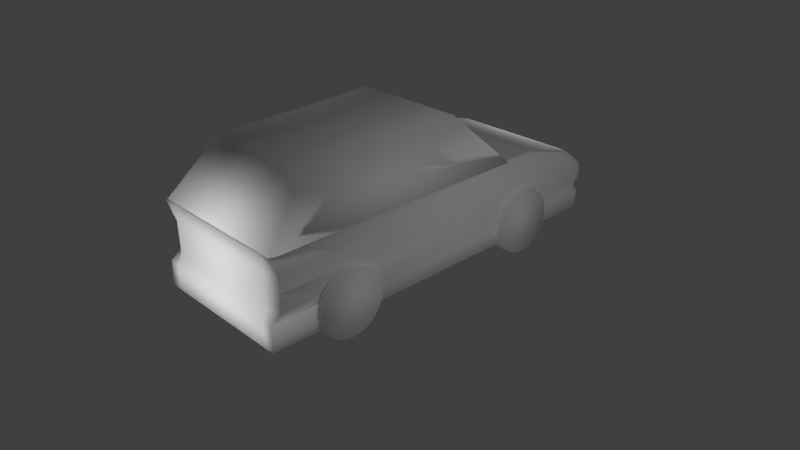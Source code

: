 # Source: Stasjonsvogn.blend  (saved by Blender 2.72.0; exported with 4.5.12 LTS)
import bpy
from mathutils import Matrix  # noqa: F401  (used for matrix-valued properties, if any)

bpy.ops.wm.read_factory_settings(use_empty=True)
scene = bpy.context.scene
scene.name = 'Scene'

# ---- collections
col_collection_1 = bpy.data.collections.new('Collection 1'); scene.collection.children.link(col_collection_1)

# ---- materials (node trees are filled in below, after node groups)
mat_material = bpy.data.materials.new('Material')
mat_material.alpha_threshold = 0.0
mat_material.use_transparent_shadow = False
mat_material.roughness = 0.5
mat_material.line_color = (0.0, 0.0, 0.0, 1.0)
mat_material_001 = bpy.data.materials.new('Material.001')
mat_material_001.alpha_threshold = 0.0
mat_material_001.use_transparent_shadow = False
mat_material_001.roughness = 0.5
mat_material_001.line_color = (0.0, 0.0, 0.0, 1.0)
mat_material_003 = bpy.data.materials.new('Material.003')
mat_material_003.alpha_threshold = 0.0
mat_material_003.use_transparent_shadow = False
mat_material_003.roughness = 0.5
mat_material_002 = bpy.data.materials.new('Material.002')
mat_material_002.alpha_threshold = 0.0
mat_material_002.use_transparent_shadow = False
mat_material_002.roughness = 0.5
mat_material_007 = bpy.data.materials.new('Material.007')
mat_material_007.alpha_threshold = 0.0
mat_material_007.use_transparent_shadow = False
mat_material_007.roughness = 0.5
mat_material_008 = bpy.data.materials.new('Material.008')
mat_material_008.alpha_threshold = 0.0
mat_material_008.use_transparent_shadow = False
mat_material_008.roughness = 0.5

# ---- material node trees

# ---- world
world_world = bpy.data.worlds.new('World'); scene.world = world_world
world_world.color = (0.05088, 0.05088, 0.05088)
world_world.use_sun_shadow = False
world_world.sun_shadow_jitter_overblur = 0.0
world_world.cycles.sampling_method = 'MANUAL'
world_world.cycles.sample_map_resolution = 256

# ---- cameras
cam_camera = bpy.data.cameras.new('Camera')
cam_camera.clip_end = 100.0
cam_camera.lens = 35.0
cam_camera.sensor_width = 32.0
cam_camera.sensor_height = 18.0
cam_camera.ortho_scale = 7.314
cam_camera.dof.focus_distance = 0.0
cam_camera.dof.aperture_fstop = 128.0

# ---- lights
light_point_003 = bpy.data.lights.new('Point.003', 'POINT')
light_point_003.transmission_factor = 0.0
light_point_003.energy = 100.0
light_point_003.shadow_buffer_clip_start = 0.5
light_point_003.shadow_soft_size = 0.1
light_point_003.shadow_maximum_resolution = 0.006
light_point_003.use_absolute_resolution = True
light_point_003.cycles.use_multiple_importance_sampling = False
light_point_002 = bpy.data.lights.new('Point.002', 'POINT')
light_point_002.transmission_factor = 0.0
light_point_002.energy = 100.0
light_point_002.shadow_buffer_clip_start = 0.5
light_point_002.shadow_soft_size = 0.1
light_point_002.shadow_maximum_resolution = 0.006
light_point_002.use_absolute_resolution = True
light_point_002.cycles.use_multiple_importance_sampling = False
light_point_001 = bpy.data.lights.new('Point.001', 'POINT')
light_point_001.transmission_factor = 0.0
light_point_001.energy = 100.0
light_point_001.shadow_buffer_clip_start = 0.5
light_point_001.shadow_soft_size = 0.1
light_point_001.shadow_maximum_resolution = 0.006
light_point_001.use_absolute_resolution = True
light_point_001.cycles.use_multiple_importance_sampling = False
light_point = bpy.data.lights.new('Point', 'POINT')
light_point.transmission_factor = 0.0
light_point.energy = 100.0
light_point.shadow_buffer_clip_start = 0.5
light_point.shadow_soft_size = 0.1
light_point.shadow_maximum_resolution = 0.006
light_point.use_absolute_resolution = True
light_point.cycles.use_multiple_importance_sampling = False
light_lamp = bpy.data.lights.new('Lamp', 'POINT')
light_lamp.transmission_factor = 0.0
light_lamp.cutoff_distance = 30.0
light_lamp.energy = 100.0
light_lamp.shadow_buffer_clip_start = 1.001
light_lamp.shadow_soft_size = 0.1
light_lamp.shadow_maximum_resolution = 0.006
light_lamp.use_absolute_resolution = True
light_lamp.cycles.use_multiple_importance_sampling = False

# ---- meshes
me_cube = bpy.data.meshes.new('Cube')
me_cube.from_pydata([(2.037, 1.0, -0.1984), (2.037, -1.0, -0.1984), (-1.593, -0.9938, -0.1984), (-1.593, 1.006, -0.1984), (1.265, 0.7805, 0.5597), (1.265, -0.7805, 0.5597), (-0.9682, -0.7733, 0.4966), (-0.9682, 0.7857, 0.4966)], [], [(0, 1, 2, 3), (4, 7, 6, 5), (0, 4, 5, 1), (1, 5, 6, 2), (2, 6, 7, 3), (4, 0, 3, 7)])
me_cube.polygons.foreach_set('use_smooth', [True] * 6)
_uv = me_cube.uv_layers.new(name='UVMap')
_uv.uv.foreach_set('vector', [0.3585, 0.9991, 0.0, 1.0, 3.205e-08, 0.0009392, 0.3585, 0.0, 0.6775, 0.2074, 0.6777, 0.8222, 0.3982, 0.8214, 0.3976, 0.2067, 0.717, 0.0009399, 0.6775, 0.2074, 0.3976, 0.2067, 0.3585, 0.0, 1.0, 0.9991, 0.8586, 0.7864, 0.8692, 0.1719, 1.0, 0.0, 0.3585, 0.9987, 0.3982, 0.8214, 0.6777, 0.8222, 0.717, 0.9996, 0.717, 0.2125, 0.8586, 0.0, 0.8586, 0.9991, 0.7279, 0.827])
me_cube.materials.append(mat_material)
me_cube.use_remesh_preserve_volume = False
me_cube.use_remesh_preserve_attributes = False
me_cube.use_mirror_vertex_groups = False
me_cube.update()
me_cube_001 = bpy.data.meshes.new('Cube.001')
me_cube_001.from_pydata([(0.2135, 2.102, -0.1819), (2.151, 2.208, -0.1819), (2.466, -3.042, -0.1984), (0.4691, -3.151, -0.1984), (0.2895, 0.9776, 0.8975), (2.194, 1.084, 0.909), (2.464, -2.995, 0.9028), (0.4665, -3.105, 0.9028), (0.2176, 2.094, 0.007238), (0.2143, 2.124, 0.2571), (0.2175, 2.093, 0.4407), (0.2409, 1.808, 0.6798), (2.148, 2.199, 0.007238), (2.148, 2.23, 0.2571), (2.148, 2.199, 0.4407), (2.156, 1.913, 0.6798), (2.466, -3.036, 0.02181), (2.458, -2.89, 0.2421), (2.458, -2.89, 0.4623), (2.458, -2.89, 0.6825), (0.4687, -3.145, 0.02181), (0.4608, -2.999, 0.2421), (0.4608, -2.999, 0.4623), (0.4608, -2.999, 0.6825), (0.2242, 2.018, 0.1325), (2.15, 2.124, 0.1325), (2.465, -3.031, 0.1319), (0.4685, -3.14, 0.1319), (0.336, 2.137, -0.1984), (2.026, 2.229, -0.1984), (2.312, -3.05, -0.1984), (0.6227, -3.143, -0.1984), (0.399, 0.9859, 0.9028), (2.089, 1.078, 0.9028), (2.31, -3.004, 0.9028), (0.6201, -3.096, 0.9028), (0.336, 2.138, 0.02181), (2.026, 2.23, 0.02181), (0.3343, 2.169, 0.2421), (2.024, 2.262, 0.2421), (0.3362, 2.134, 0.4623), (2.026, 2.226, 0.4623), (0.3529, 1.828, 0.6825), (2.043, 1.921, 0.6825), (2.312, -3.044, 0.02181), (0.6224, -3.137, 0.02181), (2.309, -2.982, 0.2421), (0.619, -3.075, 0.2421), (2.309, -2.982, 0.4623), (0.619, -3.075, 0.4623), (2.309, -2.982, 0.6825), (0.619, -3.075, 0.6825), (2.111, 0.6744, -0.1984), (0.4211, 0.5819, -0.1984), (0.3413, 2.041, 0.1319), (2.031, 2.134, 0.1319), (2.312, -3.039, 0.1319), (0.6221, -3.131, 0.1319), (0.1892, 2.005, -0.1984), (2.186, 2.114, -0.1984), (0.2471, 0.9453, 0.9028), (2.244, 1.055, 0.9028), (2.186, 2.115, 0.02181), (2.185, 2.144, 0.2421), (2.186, 2.111, 0.4623), (2.202, 1.83, 0.6825), (0.2047, 1.721, 0.6825), (0.1893, 2.002, 0.4623), (0.1875, 2.035, 0.2421), (0.1891, 2.005, 0.02181), (2.191, 2.026, 0.1319), (0.194, 1.917, 0.1319), (0.3428, 2.013, -0.1984), (0.357, 1.754, -0.1984), (0.3711, 1.495, -0.1984), (0.3853, 1.236, -0.1984), (0.3995, 0.9766, -0.1984), (0.4964, 2.022, -0.1984), (0.65, 2.03, -0.1984), (0.8036, 2.038, -0.1984), (0.9573, 2.047, -0.1984), (1.111, 2.055, -0.1984), (1.264, 2.064, -0.1984), (1.418, 2.072, -0.1984), (1.572, 2.08, -0.1984), (1.725, 2.089, -0.1984), (1.879, 2.097, -0.1984), (2.033, 2.106, -0.1984), (2.047, 1.846, -0.1984), (2.061, 1.587, -0.1984), (2.075, 1.328, -0.1984), (2.089, 1.069, -0.1984)], [], [(43, 33, 5, 15), (51, 35, 7, 23), (29, 37, 12, 1), (55, 39, 13, 25), (39, 41, 14, 13), (41, 43, 15, 14), (31, 45, 20, 3), (57, 47, 21, 27), (47, 49, 22, 21), (49, 51, 23, 22), (37, 55, 25, 12), (45, 57, 27, 20), (11, 4, 32, 42), (32, 33, 43, 42), (19, 6, 34, 50), (34, 35, 51, 50), (0, 8, 36, 28), (36, 37, 29, 28), (24, 9, 38, 54), (38, 39, 55, 54), (9, 10, 40, 38), (40, 41, 39, 38), (10, 11, 42, 40), (42, 43, 41, 40), (2, 16, 44, 30), (44, 45, 31, 30), (26, 17, 46, 56), (46, 47, 57, 56), (17, 18, 48, 46), (48, 49, 47, 46), (18, 19, 50, 48), (50, 51, 49, 48), (8, 24, 54, 36), (54, 55, 37, 36), (16, 26, 56, 44), (56, 57, 45, 44), (29, 1, 59, 87), (59, 2, 30, 52, 91, 90, 89, 88, 87), (60, 7, 35, 32, 4), (15, 5, 61, 65), (61, 6, 19, 65), (8, 0, 58, 69), (58, 3, 20, 69), (1, 12, 62, 59), (62, 16, 2, 59), (25, 13, 63, 70), (63, 17, 26, 70), (13, 14, 64, 63), (64, 18, 17, 63), (14, 15, 65, 64), (65, 19, 18, 64), (4, 11, 66, 60), (66, 23, 7, 60), (11, 10, 67, 66), (67, 22, 23, 66), (10, 9, 68, 67), (68, 21, 22, 67), (24, 8, 69, 71), (69, 20, 27, 71), (12, 25, 70, 62), (70, 26, 16, 62), (9, 24, 71, 68), (71, 27, 21, 68), (0, 28, 72, 58), (73, 74, 75, 76, 53, 31, 3, 58, 72), (28, 29, 87, 86, 85, 84, 83, 82, 81, 80, 79, 78, 77, 72), (30, 31, 53, 76, 75, 74, 73, 72, 77, 78, 79, 80, 81, 82, 83, 84, 85, 86, 87, 88, 89, 90, 91, 52), (34, 6, 61, 5, 33), (33, 32, 35, 34)])
me_cube_001.polygons.foreach_set('use_smooth', [True] * 69)
_uv = me_cube_001.uv_layers.new(name='UVMap')
_uv.uv.foreach_set('vector', [0.5269, 0.9384, 0.5267, 0.804, 0.5411, 0.8039, 0.5423, 0.9363, 0.9699, 0.2858, 1.0, 0.2858, 1.0, 0.3096, 0.9699, 0.3096, 0.8492, 0.5909, 0.8792, 0.5909, 0.8777, 0.6095, 0.8518, 0.6101, 0.8819, 0.891, 0.8999, 0.891, 0.8946, 0.9099, 0.8797, 0.9069, 0.8492, 0.891, 0.8797, 0.891, 0.8771, 0.9097, 0.8517, 0.9099, 0.5271, 0.9907, 0.5269, 0.9384, 0.5423, 0.9363, 0.5436, 0.986, 0.8492, 0.2858, 0.8793, 0.2858, 0.8793, 0.3096, 0.8492, 0.3096, 0.8944, 0.2858, 0.9095, 0.2858, 0.9096, 0.3096, 0.8944, 0.3096, 0.9095, 0.2858, 0.9397, 0.2858, 0.9397, 0.3096, 0.9096, 0.3096, 0.9397, 0.2858, 0.9699, 0.2858, 0.9699, 0.3096, 0.9397, 0.3096, 0.8792, 0.5909, 0.8954, 0.5909, 0.8957, 0.6067, 0.8777, 0.6095, 0.8793, 0.2858, 0.8944, 0.2858, 0.8944, 0.3096, 0.8793, 0.3096, 0.2797, 0.9366, 0.2799, 0.804, 0.2949, 0.8043, 0.2951, 0.9386, 0.2949, 0.8043, 0.5267, 0.804, 0.5269, 0.9384, 0.2951, 0.9386, 0.9699, 0.0, 1.0, 0.0, 1.0, 0.02382, 0.9699, 0.02382, 1.0, 0.02382, 1.0, 0.2858, 0.9699, 0.2858, 0.9699, 0.02382, 0.8518, 0.3096, 0.8777, 0.3102, 0.8792, 0.3289, 0.8492, 0.3289, 0.8792, 0.3289, 0.8792, 0.5909, 0.8492, 0.5909, 0.8492, 0.3289, 0.8797, 0.6131, 0.8946, 0.6101, 0.8999, 0.629, 0.8819, 0.629, 0.8999, 0.629, 0.8999, 0.891, 0.8819, 0.891, 0.8819, 0.629, 0.8517, 0.6101, 0.8771, 0.6103, 0.8797, 0.629, 0.8492, 0.629, 0.8797, 0.629, 0.8797, 0.891, 0.8492, 0.891, 0.8492, 0.629, 0.2788, 0.9863, 0.2797, 0.9366, 0.2951, 0.9386, 0.2953, 0.9909, 0.2951, 0.9386, 0.5269, 0.9384, 0.5271, 0.9907, 0.2953, 0.9909, 0.8492, 0.0, 0.8793, 1.846e-08, 0.8793, 0.02382, 0.8492, 0.02382, 0.8793, 0.02382, 0.8793, 0.2858, 0.8492, 0.2858, 0.8492, 0.02382, 0.8944, 1.846e-08, 0.9096, 1.846e-08, 0.9095, 0.02382, 0.8944, 0.02382, 0.9095, 0.02382, 0.9095, 0.2858, 0.8944, 0.2858, 0.8944, 0.02382, 0.9096, 1.846e-08, 0.9397, 1.846e-08, 0.9397, 0.02382, 0.9095, 0.02382, 0.9397, 0.02382, 0.9397, 0.2858, 0.9095, 0.2858, 0.9095, 0.02382, 0.9397, 1.846e-08, 0.9699, 0.0, 0.9699, 0.02382, 0.9397, 0.02382, 0.9699, 0.02382, 0.9699, 0.2858, 0.9397, 0.2858, 0.9397, 0.02382, 0.8777, 0.3102, 0.8957, 0.313, 0.8954, 0.3289, 0.8792, 0.3289, 0.8954, 0.3289, 0.8954, 0.5909, 0.8792, 0.5909, 0.8792, 0.3289, 0.8793, 1.846e-08, 0.8944, 1.846e-08, 0.8944, 0.02382, 0.8793, 0.02382, 0.8944, 0.02382, 0.8944, 0.2858, 0.8793, 0.2858, 0.8793, 0.02382, 0.2528, 0.0, 0.2698, 0.004289, 0.2739, 0.01916, 0.2528, 0.01916, 0.2739, 0.01916, 0.2739, 1.0, 0.2528, 1.0, 0.2528, 0.241, 0.2528, 0.1798, 0.2528, 0.1397, 0.2528, 0.09949, 0.2528, 0.05933, 0.2528, 0.01916, 0.2739, 0.7994, 0.2741, 0.0002789, 0.2951, 0.0002575, 0.2949, 0.8043, 0.2799, 0.804, 0.5423, 0.9363, 0.5411, 0.8039, 0.5477, 0.7991, 0.5479, 0.9232, 0.8492, 0.1823, 0.8492, 0.9859, 0.8191, 0.9695, 0.8191, 0.06279, 0.6702, 0.00443, 0.6961, 0.003021, 0.6986, 0.01826, 0.6684, 0.01837, 0.6986, 0.01826, 0.6986, 0.9921, 0.6684, 0.9914, 0.6684, 0.01837, 0.701, 0.003022, 0.7269, 0.00443, 0.7287, 0.01837, 0.6986, 0.01826, 0.7287, 0.01837, 0.7287, 0.9914, 0.6986, 0.9921, 0.6986, 0.01826, 0.7442, 0.0158, 0.7611, 0.0, 0.7588, 0.01408, 0.7437, 0.03211, 0.7588, 0.01408, 0.7588, 0.9691, 0.7437, 0.9907, 0.7437, 0.03211, 0.7611, 0.0, 0.7862, 0.004884, 0.7889, 0.01932, 0.7588, 0.01408, 0.7889, 0.01932, 0.7889, 0.9693, 0.7588, 0.9691, 0.7588, 0.01408, 0.7862, 0.004884, 0.819, 0.0489, 0.8191, 0.06279, 0.7889, 0.01932, 0.8191, 0.06279, 0.8191, 0.9695, 0.7889, 0.9693, 0.7889, 0.01932, 0.2799, 0.804, 0.2797, 0.9366, 0.2741, 0.9235, 0.2739, 0.7994, 0.5781, 0.06279, 0.5781, 0.9695, 0.5479, 0.9859, 0.5479, 0.1823, 0.5782, 0.0489, 0.6109, 0.004885, 0.6082, 0.01932, 0.5781, 0.06279, 0.6082, 0.01932, 0.6082, 0.9693, 0.5781, 0.9695, 0.5781, 0.06279, 0.6109, 0.004885, 0.636, 0.0, 0.6383, 0.01408, 0.6082, 0.01932, 0.6383, 0.01408, 0.6383, 0.9691, 0.6082, 0.9693, 0.6082, 0.01932, 0.6529, 0.0158, 0.6702, 0.00443, 0.6684, 0.01837, 0.6534, 0.03211, 0.6684, 0.01837, 0.6684, 0.9914, 0.6534, 0.9907, 0.6534, 0.03211, 0.7269, 0.00443, 0.7442, 0.0158, 0.7437, 0.03211, 0.7287, 0.01837, 0.7437, 0.03211, 0.7437, 0.9907, 0.7287, 0.9914, 0.7287, 0.01837, 0.636, 0.0, 0.6529, 0.0158, 0.6534, 0.03211, 0.6383, 0.01408, 0.6534, 0.03211, 0.6534, 0.9907, 0.6383, 0.9691, 0.6383, 0.01408, 0.00405, 0.004289, 0.02107, 3.691e-08, 0.02107, 0.01916, 0.0, 0.01916, 0.02107, 0.05933, 0.02107, 0.09949, 0.02107, 0.1397, 0.02107, 0.1798, 0.02107, 0.241, 0.02107, 1.0, 7.346e-08, 1.0, 0.0, 0.01916, 0.02107, 0.01916, 0.02107, 3.691e-08, 0.2528, 0.0, 0.2528, 0.01916, 0.2317, 0.01916, 0.2107, 0.01916, 0.1896, 0.01916, 0.1685, 0.01916, 0.1475, 0.01916, 0.1264, 0.01916, 0.1053, 0.01916, 0.08427, 0.01916, 0.0632, 0.01916, 0.04213, 0.01916, 0.02107, 0.01916, 0.2528, 1.0, 0.02107, 1.0, 0.02107, 0.241, 0.02107, 0.1798, 0.02107, 0.1397, 0.02107, 0.09949, 0.02107, 0.05933, 0.02107, 0.01916, 0.04213, 0.01916, 0.0632, 0.01916, 0.08427, 0.01916, 0.1053, 0.01916, 0.1264, 0.01916, 0.1475, 0.01916, 0.1685, 0.01916, 0.1896, 0.01916, 0.2107, 0.01916, 0.2317, 0.01916, 0.2528, 0.01916, 0.2528, 0.05933, 0.2528, 0.09949, 0.2528, 0.1397, 0.2528, 0.1798, 0.2528, 0.241, 0.5269, 2.144e-05, 0.5479, 0.0, 0.5477, 0.7991, 0.5411, 0.8039, 0.5267, 0.804, 0.5267, 0.804, 0.2949, 0.8043, 0.2951, 0.0002575, 0.5269, 2.144e-05])
me_cube_001.materials.append(mat_material_001)
me_cube_001.use_remesh_preserve_volume = False
me_cube_001.use_remesh_preserve_attributes = False
me_cube_001.use_mirror_vertex_groups = False
me_cube_001.update()
me_cylinder_001 = bpy.data.meshes.new('Cylinder.001')
me_cylinder_001.from_pydata([(0.003406, 0.9982, -2.435), (0.005367, 0.9971, -1.261), (0.1985, 0.979, -2.435), (0.2005, 0.9779, -1.261), (0.3861, 0.922, -2.435), (0.3881, 0.921, -1.261), (0.559, 0.8296, -2.435), (0.5609, 0.8286, -1.261), (0.7105, 0.7053, -2.435), (0.7125, 0.7042, -1.261), (0.8349, 0.5537, -2.435), (0.8368, 0.5527, -1.261), (0.9273, 0.3809, -2.435), (0.9292, 0.3798, -1.261), (0.9842, 0.1933, -2.435), (0.9862, 0.1922, -1.261), (1.003, -0.001832, -2.435), (1.005, -0.002886, -1.261), (0.9842, -0.1969, -2.435), (0.9862, -0.198, -1.261), (0.9273, -0.3845, -2.435), (0.9292, -0.3856, -1.261), (0.8349, -0.5574, -2.435), (0.8368, -0.5585, -1.261), (0.7105, -0.7089, -2.435), (0.7125, -0.71, -1.261), (0.559, -0.8333, -2.435), (0.5609, -0.8344, -1.261), (0.3861, -0.9257, -2.435), (0.3881, -0.9268, -1.261), (0.1985, -0.9826, -2.435), (0.2005, -0.9837, -1.261), (0.003406, -1.002, -2.435), (0.005367, -1.003, -1.261), (-0.1917, -0.9826, -2.435), (-0.1897, -0.9837, -1.261), (-0.3793, -0.9257, -2.435), (-0.3773, -0.9268, -1.261), (-0.5522, -0.8333, -2.435), (-0.5502, -0.8344, -1.261), (-0.7037, -0.7089, -2.435), (-0.7017, -0.71, -1.261), (-0.8281, -0.5574, -2.435), (-0.8261, -0.5585, -1.261), (-0.9205, -0.3845, -2.435), (-0.9185, -0.3856, -1.261), (-0.9774, -0.1969, -2.435), (-0.9754, -0.198, -1.261), (-0.9966, -0.001831, -2.435), (-0.9946, -0.002885, -1.261), (-0.9774, 0.1933, -2.435), (-0.9754, 0.1922, -1.261), (-0.9205, 0.3809, -2.435), (-0.9185, 0.3798, -1.261), (-0.8281, 0.5537, -2.435), (-0.8261, 0.5527, -1.261), (-0.7037, 0.7053, -2.435), (-0.7017, 0.7042, -1.261), (-0.5522, 0.8296, -2.435), (-0.5502, 0.8286, -1.261), (-0.3793, 0.922, -2.435), (-0.3773, 0.921, -1.261), (-0.1917, 0.979, -2.435), (-0.1897, 0.9779, -1.261)], [], [(0, 1, 3, 2), (2, 3, 5, 4), (4, 5, 7, 6), (6, 7, 9, 8), (8, 9, 11, 10), (10, 11, 13, 12), (12, 13, 15, 14), (14, 15, 17, 16), (16, 17, 19, 18), (18, 19, 21, 20), (20, 21, 23, 22), (22, 23, 25, 24), (24, 25, 27, 26), (26, 27, 29, 28), (28, 29, 31, 30), (30, 31, 33, 32), (32, 33, 35, 34), (34, 35, 37, 36), (36, 37, 39, 38), (38, 39, 41, 40), (40, 41, 43, 42), (42, 43, 45, 44), (44, 45, 47, 46), (46, 47, 49, 48), (48, 49, 51, 50), (50, 51, 53, 52), (52, 53, 55, 54), (54, 55, 57, 56), (56, 57, 59, 58), (58, 59, 61, 60), (3, 1, 63, 61, 59, 57, 55, 53, 51, 49, 47, 45, 43, 41, 39, 37, 35, 33, 31, 29, 27, 25, 23, 21, 19, 17, 15, 13, 11, 9, 7, 5), (62, 63, 1, 0), (60, 61, 63, 62), (0, 2, 4, 6, 8, 10, 12, 14, 16, 18, 20, 22, 24, 26, 28, 30, 32, 34, 36, 38, 40, 42, 44, 46, 48, 50, 52, 54, 56, 58, 60, 62)])
me_cylinder_001.polygons.foreach_set('use_smooth', [True] * 34)
_uv = me_cylinder_001.uv_layers.new(name='UVMap')
_uv.uv.foreach_set('vector', [0.7293, 0.6279, 0.4587, 0.6274, 0.4587, 0.5846, 0.7293, 0.5851, 0.7293, 0.5851, 0.4587, 0.5846, 0.4587, 0.5391, 0.7293, 0.5396, 0.7293, 0.5396, 0.4587, 0.5391, 0.4587, 0.4927, 0.7293, 0.4932, 0.7293, 0.4932, 0.4587, 0.4927, 0.4587, 0.4472, 0.7293, 0.4477, 0.7293, 0.4477, 0.4587, 0.4472, 0.4587, 0.4043, 0.7293, 0.4049, 0.7293, 0.4049, 0.4587, 0.4043, 0.4587, 0.3658, 0.7293, 0.3663, 0.7294, 0.3658, 0.4589, 0.3658, 0.4588, 0.333, 0.7294, 0.333, 0.7294, 0.333, 0.4588, 0.333, 0.4588, 0.2944, 0.7293, 0.2944, 0.7293, 0.2944, 0.4588, 0.2944, 0.4587, 0.2516, 0.7293, 0.2516, 0.7293, 0.2516, 0.4587, 0.2516, 0.4587, 0.2061, 0.7293, 0.2061, 0.7293, 0.2061, 0.4587, 0.2061, 0.4587, 0.1597, 0.7293, 0.1597, 0.7293, 0.1597, 0.4587, 0.1597, 0.4587, 0.1142, 0.7293, 0.1142, 0.7293, 0.1142, 0.4587, 0.1142, 0.4588, 0.07136, 0.7293, 0.07136, 0.7293, 0.07136, 0.4588, 0.07136, 0.4588, 0.0328, 0.7294, 0.0328, 0.7294, 0.0328, 0.4588, 0.0328, 0.4589, 4.231e-08, 0.7294, 0.0, 0.4587, 0.6998, 0.7293, 0.6993, 0.7293, 0.7379, 0.4587, 0.7384, 0.4587, 0.7384, 0.7293, 0.7379, 0.7293, 0.7807, 0.4587, 0.7812, 0.4587, 0.7812, 0.7293, 0.7807, 0.7293, 0.8262, 0.4587, 0.8267, 0.4587, 0.8267, 0.7293, 0.8262, 0.7293, 0.8726, 0.4587, 0.8731, 0.4587, 0.8731, 0.7293, 0.8726, 0.7293, 0.9181, 0.4587, 0.9186, 0.4587, 0.9186, 0.7293, 0.9181, 0.7293, 0.9609, 0.4587, 0.9614, 0.4587, 0.9614, 0.7293, 0.9609, 0.7293, 0.9995, 0.4587, 1.0, 0.7294, 0.3658, 1.0, 0.3658, 0.9999, 0.3986, 0.7294, 0.3986, 0.7294, 0.3986, 0.9999, 0.3986, 0.9999, 0.4371, 0.7293, 0.4371, 0.7293, 0.4371, 0.9999, 0.4371, 0.9999, 0.48, 0.7293, 0.48, 0.7293, 0.48, 0.9999, 0.48, 0.9998, 0.5255, 0.7293, 0.5255, 0.7293, 0.5255, 0.9998, 0.5255, 0.9998, 0.5719, 0.7293, 0.5719, 0.7293, 0.5719, 0.9998, 0.5719, 0.9999, 0.6173, 0.7293, 0.6173, 0.7293, 0.6173, 0.9999, 0.6173, 0.9999, 0.6602, 0.7293, 0.6602, 0.7293, 0.6602, 0.9999, 0.6602, 0.9999, 0.6988, 0.7294, 0.6988, 0.252, 5.641e-08, 0.2963, 0.009048, 0.338, 0.0268, 0.3756, 0.05256, 0.4075, 0.08536, 0.4326, 0.1239, 0.4499, 0.1668, 0.4587, 0.2123, 0.4587, 0.2586, 0.4499, 0.3041, 0.4326, 0.347, 0.4075, 0.3855, 0.3756, 0.4183, 0.338, 0.4441, 0.2963, 0.4619, 0.252, 0.4709, 0.2068, 0.4709, 0.1625, 0.4619, 0.1207, 0.4441, 0.08315, 0.4183, 0.0512, 0.3855, 0.0261, 0.347, 0.008814, 0.3041, 0.0, 0.2586, 5.495e-08, 0.2123, 0.008814, 0.1668, 0.0261, 0.1239, 0.05121, 0.08536, 0.08315, 0.05256, 0.1207, 0.0268, 0.1625, 0.009048, 0.2068, 0.0, 0.7293, 0.6665, 0.4587, 0.666, 0.4587, 0.6274, 0.7293, 0.6279, 0.7293, 0.6993, 0.4587, 0.6988, 0.4587, 0.666, 0.7293, 0.6665, 0.1207, 0.915, 0.08315, 0.8893, 0.05121, 0.8565, 0.0261, 0.8179, 0.008814, 0.775, 1.374e-08, 0.7296, 0.0, 0.6832, 0.008814, 0.6377, 0.0261, 0.5948, 0.0512, 0.5563, 0.08315, 0.5235, 0.1207, 0.4977, 0.1625, 0.48, 0.2068, 0.4709, 0.252, 0.4709, 0.2963, 0.48, 0.338, 0.4977, 0.3756, 0.5235, 0.4075, 0.5563, 0.4326, 0.5948, 0.4499, 0.6377, 0.4587, 0.6832, 0.4587, 0.7296, 0.4499, 0.775, 0.4326, 0.8179, 0.4075, 0.8565, 0.3756, 0.8893, 0.338, 0.915, 0.2963, 0.9328, 0.252, 0.9418, 0.2068, 0.9418, 0.1625, 0.9328])
me_cylinder_001.materials.append(mat_material_003)
me_cylinder_001.use_remesh_preserve_volume = False
me_cylinder_001.use_remesh_preserve_attributes = False
me_cylinder_001.use_mirror_vertex_groups = False
me_cylinder_001.update()
me_cylinder_000 = bpy.data.meshes.new('Cylinder.000')
me_cylinder_000.from_pydata([(0.003406, 0.9982, -2.435), (0.005367, 0.9971, -1.261), (0.1985, 0.979, -2.435), (0.2005, 0.9779, -1.261), (0.3861, 0.922, -2.435), (0.3881, 0.921, -1.261), (0.559, 0.8296, -2.435), (0.5609, 0.8286, -1.261), (0.7105, 0.7053, -2.435), (0.7125, 0.7042, -1.261), (0.8349, 0.5537, -2.435), (0.8368, 0.5527, -1.261), (0.9273, 0.3809, -2.435), (0.9292, 0.3798, -1.261), (0.9842, 0.1933, -2.435), (0.9862, 0.1922, -1.261), (1.003, -0.001832, -2.435), (1.005, -0.002886, -1.261), (0.9842, -0.1969, -2.435), (0.9862, -0.198, -1.261), (0.9273, -0.3845, -2.435), (0.9292, -0.3856, -1.261), (0.8349, -0.5574, -2.435), (0.8368, -0.5585, -1.261), (0.7105, -0.7089, -2.435), (0.7125, -0.71, -1.261), (0.559, -0.8333, -2.435), (0.5609, -0.8344, -1.261), (0.3861, -0.9257, -2.435), (0.3881, -0.9268, -1.261), (0.1985, -0.9826, -2.435), (0.2005, -0.9837, -1.261), (0.003406, -1.002, -2.435), (0.005367, -1.003, -1.261), (-0.1917, -0.9826, -2.435), (-0.1897, -0.9837, -1.261), (-0.3793, -0.9257, -2.435), (-0.3773, -0.9268, -1.261), (-0.5522, -0.8333, -2.435), (-0.5502, -0.8344, -1.261), (-0.7037, -0.7089, -2.435), (-0.7017, -0.71, -1.261), (-0.8281, -0.5574, -2.435), (-0.8261, -0.5585, -1.261), (-0.9205, -0.3845, -2.435), (-0.9185, -0.3856, -1.261), (-0.9774, -0.1969, -2.435), (-0.9754, -0.198, -1.261), (-0.9966, -0.001831, -2.435), (-0.9946, -0.002885, -1.261), (-0.9774, 0.1933, -2.435), (-0.9754, 0.1922, -1.261), (-0.9205, 0.3809, -2.435), (-0.9185, 0.3798, -1.261), (-0.8281, 0.5537, -2.435), (-0.8261, 0.5527, -1.261), (-0.7037, 0.7053, -2.435), (-0.7017, 0.7042, -1.261), (-0.5522, 0.8296, -2.435), (-0.5502, 0.8286, -1.261), (-0.3793, 0.922, -2.435), (-0.3773, 0.921, -1.261), (-0.1917, 0.979, -2.435), (-0.1897, 0.9779, -1.261)], [], [(0, 1, 3, 2), (2, 3, 5, 4), (4, 5, 7, 6), (6, 7, 9, 8), (8, 9, 11, 10), (10, 11, 13, 12), (12, 13, 15, 14), (14, 15, 17, 16), (16, 17, 19, 18), (18, 19, 21, 20), (20, 21, 23, 22), (22, 23, 25, 24), (24, 25, 27, 26), (26, 27, 29, 28), (28, 29, 31, 30), (30, 31, 33, 32), (32, 33, 35, 34), (34, 35, 37, 36), (36, 37, 39, 38), (38, 39, 41, 40), (40, 41, 43, 42), (42, 43, 45, 44), (44, 45, 47, 46), (46, 47, 49, 48), (48, 49, 51, 50), (50, 51, 53, 52), (52, 53, 55, 54), (54, 55, 57, 56), (56, 57, 59, 58), (58, 59, 61, 60), (3, 1, 63, 61, 59, 57, 55, 53, 51, 49, 47, 45, 43, 41, 39, 37, 35, 33, 31, 29, 27, 25, 23, 21, 19, 17, 15, 13, 11, 9, 7, 5), (62, 63, 1, 0), (60, 61, 63, 62), (0, 2, 4, 6, 8, 10, 12, 14, 16, 18, 20, 22, 24, 26, 28, 30, 32, 34, 36, 38, 40, 42, 44, 46, 48, 50, 52, 54, 56, 58, 60, 62)])
me_cylinder_000.polygons.foreach_set('use_smooth', [True] * 34)
_uv = me_cylinder_000.uv_layers.new(name='UVMap')
_uv.uv.foreach_set('vector', [0.7293, 0.6279, 0.4587, 0.6274, 0.4587, 0.5846, 0.7293, 0.5851, 0.7293, 0.5851, 0.4587, 0.5846, 0.4587, 0.5391, 0.7293, 0.5396, 0.7293, 0.5396, 0.4587, 0.5391, 0.4587, 0.4927, 0.7293, 0.4932, 0.7293, 0.4932, 0.4587, 0.4927, 0.4587, 0.4472, 0.7293, 0.4477, 0.7293, 0.4477, 0.4587, 0.4472, 0.4587, 0.4043, 0.7293, 0.4049, 0.7293, 0.4049, 0.4587, 0.4043, 0.4587, 0.3658, 0.7293, 0.3663, 0.7294, 0.3658, 0.4589, 0.3658, 0.4588, 0.333, 0.7294, 0.333, 0.7294, 0.333, 0.4588, 0.333, 0.4588, 0.2944, 0.7293, 0.2944, 0.7293, 0.2944, 0.4588, 0.2944, 0.4587, 0.2516, 0.7293, 0.2516, 0.7293, 0.2516, 0.4587, 0.2516, 0.4587, 0.2061, 0.7293, 0.2061, 0.7293, 0.2061, 0.4587, 0.2061, 0.4587, 0.1597, 0.7293, 0.1597, 0.7293, 0.1597, 0.4587, 0.1597, 0.4587, 0.1142, 0.7293, 0.1142, 0.7293, 0.1142, 0.4587, 0.1142, 0.4588, 0.07136, 0.7293, 0.07136, 0.7293, 0.07136, 0.4588, 0.07136, 0.4588, 0.0328, 0.7294, 0.0328, 0.7294, 0.0328, 0.4588, 0.0328, 0.4589, 4.231e-08, 0.7294, 0.0, 0.4587, 0.6998, 0.7293, 0.6993, 0.7293, 0.7379, 0.4587, 0.7384, 0.4587, 0.7384, 0.7293, 0.7379, 0.7293, 0.7807, 0.4587, 0.7812, 0.4587, 0.7812, 0.7293, 0.7807, 0.7293, 0.8262, 0.4587, 0.8267, 0.4587, 0.8267, 0.7293, 0.8262, 0.7293, 0.8726, 0.4587, 0.8731, 0.4587, 0.8731, 0.7293, 0.8726, 0.7293, 0.9181, 0.4587, 0.9186, 0.4587, 0.9186, 0.7293, 0.9181, 0.7293, 0.9609, 0.4587, 0.9614, 0.4587, 0.9614, 0.7293, 0.9609, 0.7293, 0.9995, 0.4587, 1.0, 0.7294, 0.3658, 1.0, 0.3658, 0.9999, 0.3986, 0.7294, 0.3986, 0.7294, 0.3986, 0.9999, 0.3986, 0.9999, 0.4371, 0.7293, 0.4371, 0.7293, 0.4371, 0.9999, 0.4371, 0.9999, 0.48, 0.7293, 0.48, 0.7293, 0.48, 0.9999, 0.48, 0.9998, 0.5255, 0.7293, 0.5255, 0.7293, 0.5255, 0.9998, 0.5255, 0.9998, 0.5719, 0.7293, 0.5719, 0.7293, 0.5719, 0.9998, 0.5719, 0.9999, 0.6173, 0.7293, 0.6173, 0.7293, 0.6173, 0.9999, 0.6173, 0.9999, 0.6602, 0.7293, 0.6602, 0.7293, 0.6602, 0.9999, 0.6602, 0.9999, 0.6988, 0.7294, 0.6988, 0.252, 5.641e-08, 0.2963, 0.009048, 0.338, 0.0268, 0.3756, 0.05256, 0.4075, 0.08536, 0.4326, 0.1239, 0.4499, 0.1668, 0.4587, 0.2123, 0.4587, 0.2586, 0.4499, 0.3041, 0.4326, 0.347, 0.4075, 0.3855, 0.3756, 0.4183, 0.338, 0.4441, 0.2963, 0.4619, 0.252, 0.4709, 0.2068, 0.4709, 0.1625, 0.4619, 0.1207, 0.4441, 0.08315, 0.4183, 0.0512, 0.3855, 0.0261, 0.347, 0.008814, 0.3041, 0.0, 0.2586, 5.495e-08, 0.2123, 0.008814, 0.1668, 0.0261, 0.1239, 0.05121, 0.08536, 0.08315, 0.05256, 0.1207, 0.0268, 0.1625, 0.009048, 0.2068, 0.0, 0.7293, 0.6665, 0.4587, 0.666, 0.4587, 0.6274, 0.7293, 0.6279, 0.7293, 0.6993, 0.4587, 0.6988, 0.4587, 0.666, 0.7293, 0.6665, 0.1207, 0.915, 0.08315, 0.8893, 0.05121, 0.8565, 0.0261, 0.8179, 0.008814, 0.775, 1.374e-08, 0.7296, 0.0, 0.6832, 0.008814, 0.6377, 0.0261, 0.5948, 0.0512, 0.5563, 0.08315, 0.5235, 0.1207, 0.4977, 0.1625, 0.48, 0.2068, 0.4709, 0.252, 0.4709, 0.2963, 0.48, 0.338, 0.4977, 0.3756, 0.5235, 0.4075, 0.5563, 0.4326, 0.5948, 0.4499, 0.6377, 0.4587, 0.6832, 0.4587, 0.7296, 0.4499, 0.775, 0.4326, 0.8179, 0.4075, 0.8565, 0.3756, 0.8893, 0.338, 0.915, 0.2963, 0.9328, 0.252, 0.9418, 0.2068, 0.9418, 0.1625, 0.9328])
me_cylinder_000.materials.append(mat_material_002)
me_cylinder_000.use_remesh_preserve_volume = False
me_cylinder_000.use_remesh_preserve_attributes = False
me_cylinder_000.use_mirror_vertex_groups = False
me_cylinder_000.update()
me_cylinder_005 = bpy.data.meshes.new('Cylinder.005')
me_cylinder_005.from_pydata([(0.003406, 0.9982, -2.435), (0.005367, 0.9971, -1.261), (0.1985, 0.979, -2.435), (0.2005, 0.9779, -1.261), (0.3861, 0.922, -2.435), (0.3881, 0.921, -1.261), (0.559, 0.8296, -2.435), (0.5609, 0.8286, -1.261), (0.7105, 0.7053, -2.435), (0.7125, 0.7042, -1.261), (0.8349, 0.5537, -2.435), (0.8368, 0.5527, -1.261), (0.9273, 0.3809, -2.435), (0.9292, 0.3798, -1.261), (0.9842, 0.1933, -2.435), (0.9862, 0.1922, -1.261), (1.003, -0.001832, -2.435), (1.005, -0.002886, -1.261), (0.9842, -0.1969, -2.435), (0.9862, -0.198, -1.261), (0.9273, -0.3845, -2.435), (0.9292, -0.3856, -1.261), (0.8349, -0.5574, -2.435), (0.8368, -0.5585, -1.261), (0.7105, -0.7089, -2.435), (0.7125, -0.71, -1.261), (0.559, -0.8333, -2.435), (0.5609, -0.8344, -1.261), (0.3861, -0.9257, -2.435), (0.3881, -0.9268, -1.261), (0.1985, -0.9826, -2.435), (0.2005, -0.9837, -1.261), (0.003406, -1.002, -2.435), (0.005367, -1.003, -1.261), (-0.1917, -0.9826, -2.435), (-0.1897, -0.9837, -1.261), (-0.3793, -0.9257, -2.435), (-0.3773, -0.9268, -1.261), (-0.5522, -0.8333, -2.435), (-0.5502, -0.8344, -1.261), (-0.7037, -0.7089, -2.435), (-0.7017, -0.71, -1.261), (-0.8281, -0.5574, -2.435), (-0.8261, -0.5585, -1.261), (-0.9205, -0.3845, -2.435), (-0.9185, -0.3856, -1.261), (-0.9774, -0.1969, -2.435), (-0.9754, -0.198, -1.261), (-0.9966, -0.001831, -2.435), (-0.9946, -0.002885, -1.261), (-0.9774, 0.1933, -2.435), (-0.9754, 0.1922, -1.261), (-0.9205, 0.3809, -2.435), (-0.9185, 0.3798, -1.261), (-0.8281, 0.5537, -2.435), (-0.8261, 0.5527, -1.261), (-0.7037, 0.7053, -2.435), (-0.7017, 0.7042, -1.261), (-0.5522, 0.8296, -2.435), (-0.5502, 0.8286, -1.261), (-0.3793, 0.922, -2.435), (-0.3773, 0.921, -1.261), (-0.1917, 0.979, -2.435), (-0.1897, 0.9779, -1.261)], [], [(0, 1, 3, 2), (2, 3, 5, 4), (4, 5, 7, 6), (6, 7, 9, 8), (8, 9, 11, 10), (10, 11, 13, 12), (12, 13, 15, 14), (14, 15, 17, 16), (16, 17, 19, 18), (18, 19, 21, 20), (20, 21, 23, 22), (22, 23, 25, 24), (24, 25, 27, 26), (26, 27, 29, 28), (28, 29, 31, 30), (30, 31, 33, 32), (32, 33, 35, 34), (34, 35, 37, 36), (36, 37, 39, 38), (38, 39, 41, 40), (40, 41, 43, 42), (42, 43, 45, 44), (44, 45, 47, 46), (46, 47, 49, 48), (48, 49, 51, 50), (50, 51, 53, 52), (52, 53, 55, 54), (54, 55, 57, 56), (56, 57, 59, 58), (58, 59, 61, 60), (3, 1, 63, 61, 59, 57, 55, 53, 51, 49, 47, 45, 43, 41, 39, 37, 35, 33, 31, 29, 27, 25, 23, 21, 19, 17, 15, 13, 11, 9, 7, 5), (62, 63, 1, 0), (60, 61, 63, 62), (0, 2, 4, 6, 8, 10, 12, 14, 16, 18, 20, 22, 24, 26, 28, 30, 32, 34, 36, 38, 40, 42, 44, 46, 48, 50, 52, 54, 56, 58, 60, 62)])
me_cylinder_005.polygons.foreach_set('use_smooth', [True] * 34)
_uv = me_cylinder_005.uv_layers.new(name='UVMap')
_uv.uv.foreach_set('vector', [0.7293, 0.6279, 0.4587, 0.6274, 0.4587, 0.5846, 0.7293, 0.5851, 0.7293, 0.5851, 0.4587, 0.5846, 0.4587, 0.5391, 0.7293, 0.5396, 0.7293, 0.5396, 0.4587, 0.5391, 0.4587, 0.4927, 0.7293, 0.4932, 0.7293, 0.4932, 0.4587, 0.4927, 0.4587, 0.4472, 0.7293, 0.4477, 0.7293, 0.4477, 0.4587, 0.4472, 0.4587, 0.4043, 0.7293, 0.4049, 0.7293, 0.4049, 0.4587, 0.4043, 0.4587, 0.3658, 0.7293, 0.3663, 0.7294, 0.3658, 0.4589, 0.3658, 0.4588, 0.333, 0.7294, 0.333, 0.7294, 0.333, 0.4588, 0.333, 0.4588, 0.2944, 0.7293, 0.2944, 0.7293, 0.2944, 0.4588, 0.2944, 0.4587, 0.2516, 0.7293, 0.2516, 0.7293, 0.2516, 0.4587, 0.2516, 0.4587, 0.2061, 0.7293, 0.2061, 0.7293, 0.2061, 0.4587, 0.2061, 0.4587, 0.1597, 0.7293, 0.1597, 0.7293, 0.1597, 0.4587, 0.1597, 0.4587, 0.1142, 0.7293, 0.1142, 0.7293, 0.1142, 0.4587, 0.1142, 0.4588, 0.07136, 0.7293, 0.07136, 0.7293, 0.07136, 0.4588, 0.07136, 0.4588, 0.0328, 0.7294, 0.0328, 0.7294, 0.0328, 0.4588, 0.0328, 0.4589, 4.231e-08, 0.7294, 0.0, 0.4587, 0.6998, 0.7293, 0.6993, 0.7293, 0.7379, 0.4587, 0.7384, 0.4587, 0.7384, 0.7293, 0.7379, 0.7293, 0.7807, 0.4587, 0.7812, 0.4587, 0.7812, 0.7293, 0.7807, 0.7293, 0.8262, 0.4587, 0.8267, 0.4587, 0.8267, 0.7293, 0.8262, 0.7293, 0.8726, 0.4587, 0.8731, 0.4587, 0.8731, 0.7293, 0.8726, 0.7293, 0.9181, 0.4587, 0.9186, 0.4587, 0.9186, 0.7293, 0.9181, 0.7293, 0.9609, 0.4587, 0.9614, 0.4587, 0.9614, 0.7293, 0.9609, 0.7293, 0.9995, 0.4587, 1.0, 0.7294, 0.3658, 1.0, 0.3658, 0.9999, 0.3986, 0.7294, 0.3986, 0.7294, 0.3986, 0.9999, 0.3986, 0.9999, 0.4371, 0.7293, 0.4371, 0.7293, 0.4371, 0.9999, 0.4371, 0.9999, 0.48, 0.7293, 0.48, 0.7293, 0.48, 0.9999, 0.48, 0.9998, 0.5255, 0.7293, 0.5255, 0.7293, 0.5255, 0.9998, 0.5255, 0.9998, 0.5719, 0.7293, 0.5719, 0.7293, 0.5719, 0.9998, 0.5719, 0.9999, 0.6173, 0.7293, 0.6173, 0.7293, 0.6173, 0.9999, 0.6173, 0.9999, 0.6602, 0.7293, 0.6602, 0.7293, 0.6602, 0.9999, 0.6602, 0.9999, 0.6988, 0.7294, 0.6988, 0.252, 5.641e-08, 0.2963, 0.009048, 0.338, 0.0268, 0.3756, 0.05256, 0.4075, 0.08536, 0.4326, 0.1239, 0.4499, 0.1668, 0.4587, 0.2123, 0.4587, 0.2586, 0.4499, 0.3041, 0.4326, 0.347, 0.4075, 0.3855, 0.3756, 0.4183, 0.338, 0.4441, 0.2963, 0.4619, 0.252, 0.4709, 0.2068, 0.4709, 0.1625, 0.4619, 0.1207, 0.4441, 0.08315, 0.4183, 0.0512, 0.3855, 0.0261, 0.347, 0.008814, 0.3041, 0.0, 0.2586, 5.495e-08, 0.2123, 0.008814, 0.1668, 0.0261, 0.1239, 0.05121, 0.08536, 0.08315, 0.05256, 0.1207, 0.0268, 0.1625, 0.009048, 0.2068, 0.0, 0.7293, 0.6665, 0.4587, 0.666, 0.4587, 0.6274, 0.7293, 0.6279, 0.7293, 0.6993, 0.4587, 0.6988, 0.4587, 0.666, 0.7293, 0.6665, 0.1207, 0.915, 0.08315, 0.8893, 0.05121, 0.8565, 0.0261, 0.8179, 0.008814, 0.775, 1.374e-08, 0.7296, 0.0, 0.6832, 0.008814, 0.6377, 0.0261, 0.5948, 0.0512, 0.5563, 0.08315, 0.5235, 0.1207, 0.4977, 0.1625, 0.48, 0.2068, 0.4709, 0.252, 0.4709, 0.2963, 0.48, 0.338, 0.4977, 0.3756, 0.5235, 0.4075, 0.5563, 0.4326, 0.5948, 0.4499, 0.6377, 0.4587, 0.6832, 0.4587, 0.7296, 0.4499, 0.775, 0.4326, 0.8179, 0.4075, 0.8565, 0.3756, 0.8893, 0.338, 0.915, 0.2963, 0.9328, 0.252, 0.9418, 0.2068, 0.9418, 0.1625, 0.9328])
me_cylinder_005.materials.append(mat_material_007)
me_cylinder_005.use_remesh_preserve_volume = False
me_cylinder_005.use_remesh_preserve_attributes = False
me_cylinder_005.use_mirror_vertex_groups = False
me_cylinder_005.update()
me_cylinder_006 = bpy.data.meshes.new('Cylinder.006')
me_cylinder_006.from_pydata([(0.003406, 0.9982, -2.435), (0.005367, 0.9971, -1.261), (0.1985, 0.979, -2.435), (0.2005, 0.9779, -1.261), (0.3861, 0.922, -2.435), (0.3881, 0.921, -1.261), (0.559, 0.8296, -2.435), (0.5609, 0.8286, -1.261), (0.7105, 0.7053, -2.435), (0.7125, 0.7042, -1.261), (0.8349, 0.5537, -2.435), (0.8368, 0.5527, -1.261), (0.9273, 0.3809, -2.435), (0.9292, 0.3798, -1.261), (0.9842, 0.1933, -2.435), (0.9862, 0.1922, -1.261), (1.003, -0.001832, -2.435), (1.005, -0.002886, -1.261), (0.9842, -0.1969, -2.435), (0.9862, -0.198, -1.261), (0.9273, -0.3845, -2.435), (0.9292, -0.3856, -1.261), (0.8349, -0.5574, -2.435), (0.8368, -0.5585, -1.261), (0.7105, -0.7089, -2.435), (0.7125, -0.71, -1.261), (0.559, -0.8333, -2.435), (0.5609, -0.8344, -1.261), (0.3861, -0.9257, -2.435), (0.3881, -0.9268, -1.261), (0.1985, -0.9826, -2.435), (0.2005, -0.9837, -1.261), (0.003406, -1.002, -2.435), (0.005367, -1.003, -1.261), (-0.1917, -0.9826, -2.435), (-0.1897, -0.9837, -1.261), (-0.3793, -0.9257, -2.435), (-0.3773, -0.9268, -1.261), (-0.5522, -0.8333, -2.435), (-0.5502, -0.8344, -1.261), (-0.7037, -0.7089, -2.435), (-0.7017, -0.71, -1.261), (-0.8281, -0.5574, -2.435), (-0.8261, -0.5585, -1.261), (-0.9205, -0.3845, -2.435), (-0.9185, -0.3856, -1.261), (-0.9774, -0.1969, -2.435), (-0.9754, -0.198, -1.261), (-0.9966, -0.001831, -2.435), (-0.9946, -0.002885, -1.261), (-0.9774, 0.1933, -2.435), (-0.9754, 0.1922, -1.261), (-0.9205, 0.3809, -2.435), (-0.9185, 0.3798, -1.261), (-0.8281, 0.5537, -2.435), (-0.8261, 0.5527, -1.261), (-0.7037, 0.7053, -2.435), (-0.7017, 0.7042, -1.261), (-0.5522, 0.8296, -2.435), (-0.5502, 0.8286, -1.261), (-0.3793, 0.922, -2.435), (-0.3773, 0.921, -1.261), (-0.1917, 0.979, -2.435), (-0.1897, 0.9779, -1.261)], [], [(0, 1, 3, 2), (2, 3, 5, 4), (4, 5, 7, 6), (6, 7, 9, 8), (8, 9, 11, 10), (10, 11, 13, 12), (12, 13, 15, 14), (14, 15, 17, 16), (16, 17, 19, 18), (18, 19, 21, 20), (20, 21, 23, 22), (22, 23, 25, 24), (24, 25, 27, 26), (26, 27, 29, 28), (28, 29, 31, 30), (30, 31, 33, 32), (32, 33, 35, 34), (34, 35, 37, 36), (36, 37, 39, 38), (38, 39, 41, 40), (40, 41, 43, 42), (42, 43, 45, 44), (44, 45, 47, 46), (46, 47, 49, 48), (48, 49, 51, 50), (50, 51, 53, 52), (52, 53, 55, 54), (54, 55, 57, 56), (56, 57, 59, 58), (58, 59, 61, 60), (3, 1, 63, 61, 59, 57, 55, 53, 51, 49, 47, 45, 43, 41, 39, 37, 35, 33, 31, 29, 27, 25, 23, 21, 19, 17, 15, 13, 11, 9, 7, 5), (62, 63, 1, 0), (60, 61, 63, 62), (0, 2, 4, 6, 8, 10, 12, 14, 16, 18, 20, 22, 24, 26, 28, 30, 32, 34, 36, 38, 40, 42, 44, 46, 48, 50, 52, 54, 56, 58, 60, 62)])
me_cylinder_006.polygons.foreach_set('use_smooth', [True] * 34)
_uv = me_cylinder_006.uv_layers.new(name='UVMap')
_uv.uv.foreach_set('vector', [0.7293, 0.6279, 0.4587, 0.6274, 0.4587, 0.5846, 0.7293, 0.5851, 0.7293, 0.5851, 0.4587, 0.5846, 0.4587, 0.5391, 0.7293, 0.5396, 0.7293, 0.5396, 0.4587, 0.5391, 0.4587, 0.4927, 0.7293, 0.4932, 0.7293, 0.4932, 0.4587, 0.4927, 0.4587, 0.4472, 0.7293, 0.4477, 0.7293, 0.4477, 0.4587, 0.4472, 0.4587, 0.4043, 0.7293, 0.4049, 0.7293, 0.4049, 0.4587, 0.4043, 0.4587, 0.3658, 0.7293, 0.3663, 0.7294, 0.3658, 0.4589, 0.3658, 0.4588, 0.333, 0.7294, 0.333, 0.7294, 0.333, 0.4588, 0.333, 0.4588, 0.2944, 0.7293, 0.2944, 0.7293, 0.2944, 0.4588, 0.2944, 0.4587, 0.2516, 0.7293, 0.2516, 0.7293, 0.2516, 0.4587, 0.2516, 0.4587, 0.2061, 0.7293, 0.2061, 0.7293, 0.2061, 0.4587, 0.2061, 0.4587, 0.1597, 0.7293, 0.1597, 0.7293, 0.1597, 0.4587, 0.1597, 0.4587, 0.1142, 0.7293, 0.1142, 0.7293, 0.1142, 0.4587, 0.1142, 0.4588, 0.07136, 0.7293, 0.07136, 0.7293, 0.07136, 0.4588, 0.07136, 0.4588, 0.0328, 0.7294, 0.0328, 0.7294, 0.0328, 0.4588, 0.0328, 0.4589, 4.231e-08, 0.7294, 0.0, 0.4587, 0.6998, 0.7293, 0.6993, 0.7293, 0.7379, 0.4587, 0.7384, 0.4587, 0.7384, 0.7293, 0.7379, 0.7293, 0.7807, 0.4587, 0.7812, 0.4587, 0.7812, 0.7293, 0.7807, 0.7293, 0.8262, 0.4587, 0.8267, 0.4587, 0.8267, 0.7293, 0.8262, 0.7293, 0.8726, 0.4587, 0.8731, 0.4587, 0.8731, 0.7293, 0.8726, 0.7293, 0.9181, 0.4587, 0.9186, 0.4587, 0.9186, 0.7293, 0.9181, 0.7293, 0.9609, 0.4587, 0.9614, 0.4587, 0.9614, 0.7293, 0.9609, 0.7293, 0.9995, 0.4587, 1.0, 0.7294, 0.3658, 1.0, 0.3658, 0.9999, 0.3986, 0.7294, 0.3986, 0.7294, 0.3986, 0.9999, 0.3986, 0.9999, 0.4371, 0.7293, 0.4371, 0.7293, 0.4371, 0.9999, 0.4371, 0.9999, 0.48, 0.7293, 0.48, 0.7293, 0.48, 0.9999, 0.48, 0.9998, 0.5255, 0.7293, 0.5255, 0.7293, 0.5255, 0.9998, 0.5255, 0.9998, 0.5719, 0.7293, 0.5719, 0.7293, 0.5719, 0.9998, 0.5719, 0.9999, 0.6173, 0.7293, 0.6173, 0.7293, 0.6173, 0.9999, 0.6173, 0.9999, 0.6602, 0.7293, 0.6602, 0.7293, 0.6602, 0.9999, 0.6602, 0.9999, 0.6988, 0.7294, 0.6988, 0.252, 5.641e-08, 0.2963, 0.009048, 0.338, 0.0268, 0.3756, 0.05256, 0.4075, 0.08536, 0.4326, 0.1239, 0.4499, 0.1668, 0.4587, 0.2123, 0.4587, 0.2586, 0.4499, 0.3041, 0.4326, 0.347, 0.4075, 0.3855, 0.3756, 0.4183, 0.338, 0.4441, 0.2963, 0.4619, 0.252, 0.4709, 0.2068, 0.4709, 0.1625, 0.4619, 0.1207, 0.4441, 0.08315, 0.4183, 0.0512, 0.3855, 0.0261, 0.347, 0.008814, 0.3041, 0.0, 0.2586, 5.495e-08, 0.2123, 0.008814, 0.1668, 0.0261, 0.1239, 0.05121, 0.08536, 0.08315, 0.05256, 0.1207, 0.0268, 0.1625, 0.009048, 0.2068, 0.0, 0.7293, 0.6665, 0.4587, 0.666, 0.4587, 0.6274, 0.7293, 0.6279, 0.7293, 0.6993, 0.4587, 0.6988, 0.4587, 0.666, 0.7293, 0.6665, 0.1207, 0.915, 0.08315, 0.8893, 0.05121, 0.8565, 0.0261, 0.8179, 0.008814, 0.775, 1.374e-08, 0.7296, 0.0, 0.6832, 0.008814, 0.6377, 0.0261, 0.5948, 0.0512, 0.5563, 0.08315, 0.5235, 0.1207, 0.4977, 0.1625, 0.48, 0.2068, 0.4709, 0.252, 0.4709, 0.2963, 0.48, 0.338, 0.4977, 0.3756, 0.5235, 0.4075, 0.5563, 0.4326, 0.5948, 0.4499, 0.6377, 0.4587, 0.6832, 0.4587, 0.7296, 0.4499, 0.775, 0.4326, 0.8179, 0.4075, 0.8565, 0.3756, 0.8893, 0.338, 0.915, 0.2963, 0.9328, 0.252, 0.9418, 0.2068, 0.9418, 0.1625, 0.9328])
me_cylinder_006.materials.append(mat_material_008)
me_cylinder_006.use_remesh_preserve_volume = False
me_cylinder_006.use_remesh_preserve_attributes = False
me_cylinder_006.use_mirror_vertex_groups = False
me_cylinder_006.update()

# ---- objects
ob_point_003 = bpy.data.objects.new('Point.003', light_point_003)
ob_point_002 = bpy.data.objects.new('Point.002', light_point_002)
ob_point_001 = bpy.data.objects.new('Point.001', light_point_001)
ob_point = bpy.data.objects.new('Point', light_point)
ob_cube = bpy.data.objects.new('Cube', me_cube)
ob_lamp = bpy.data.objects.new('Lamp', light_lamp)
ob_camera = bpy.data.objects.new('Camera', cam_camera)
ob_cube_001 = bpy.data.objects.new('Cube.001', me_cube_001)
ob_cylinder_001 = bpy.data.objects.new('Cylinder.001', me_cylinder_001)
ob_cylinder_000 = bpy.data.objects.new('Cylinder.000', me_cylinder_000)
ob_cylinder_003 = bpy.data.objects.new('Cylinder.003', me_cylinder_005)
ob_cylinder_002 = bpy.data.objects.new('Cylinder.002', me_cylinder_006)

# ---- transforms, parenting, visibility, modifiers, constraints
ob_point_003.location = (5.987, 0.04051, 0.6842)
ob_point_003.lineart.crease_threshold = 0.0
ob_point_002.location = (0.009219, 4.009, 0.6842)
ob_point_002.lineart.crease_threshold = 0.0
ob_point_001.location = (-4.998, -0.001971, 0.6967)
ob_point_001.lineart.crease_threshold = 0.0
ob_point.location = (0.02033, -3.994, 0.6967)
ob_point.lineart.crease_threshold = 0.0
ob_cube.location = (0.001637, -0.6471, 1.364)
ob_cube.rotation_euler = (0.0, -0.0, 1.566)
ob_cube.lock_rotations_4d = False
ob_cube.empty_display_type = 'ARROWS'
ob_cube.lineart.crease_threshold = 0.0
ob_lamp.location = (4.076, 1.005, 5.904)
ob_lamp.rotation_euler = (0.6503, 0.05522, 1.866)
ob_lamp.lock_rotations_4d = False
ob_lamp.empty_display_type = 'ARROWS'
ob_lamp.color = (0.0, 0.0, 0.0, 0.0)
ob_lamp.lineart.crease_threshold = 0.0
ob_camera.location = (7.481, -6.508, 5.344)
ob_camera.rotation_euler = (1.109, 0.01082, 0.8149)
ob_camera.lock_rotations_4d = False
ob_camera.empty_display_type = 'ARROWS'
ob_camera.color = (0.0, 0.0, 0.0, 0.0)
ob_camera.display_type = 'WIRE'
ob_camera.lineart.crease_threshold = 0.0
ob_cube_001.location = (-1.297, 0.8748, 0.2637)
ob_cube_001.rotation_euler = (0.0, -0.0, -0.05646)
ob_cube_001.lock_rotations_4d = False
ob_cube_001.empty_display_type = 'ARROWS'
ob_cube_001.lineart.crease_threshold = 0.0
ob_cylinder_001.location = (0.001546, 1.68, 0.2649)
ob_cylinder_001.rotation_euler = (1.371, 4.724, -1.37)
ob_cylinder_001.scale = (0.4384, 0.4384, 0.4384)
ob_cylinder_001.lineart.crease_threshold = 0.0
ob_cylinder_000.location = (-1.63, 1.68, 0.2649)
ob_cylinder_000.rotation_euler = (1.371, 4.724, -1.37)
ob_cylinder_000.scale = (0.4384, 0.4384, 0.4384)
ob_cylinder_000.lineart.crease_threshold = 0.0
ob_cylinder_003.location = (0.001546, -1.252, 0.2649)
ob_cylinder_003.rotation_euler = (1.371, 4.724, -1.37)
ob_cylinder_003.scale = (0.4384, 0.4384, 0.4384)
ob_cylinder_003.lineart.crease_threshold = 0.0
ob_cylinder_002.location = (-1.638, -1.252, 0.2649)
ob_cylinder_002.rotation_euler = (1.371, 4.724, -1.37)
ob_cylinder_002.scale = (0.4384, 0.4384, 0.4384)
ob_cylinder_002.lineart.crease_threshold = 0.0

# ---- collection membership
col_collection_1.objects.link(ob_point_003)
col_collection_1.objects.link(ob_point_002)
col_collection_1.objects.link(ob_point_001)
col_collection_1.objects.link(ob_point)
col_collection_1.objects.link(ob_cube)
col_collection_1.objects.link(ob_lamp)
col_collection_1.objects.link(ob_camera)
col_collection_1.objects.link(ob_cube_001)
col_collection_1.objects.link(ob_cylinder_001)
col_collection_1.objects.link(ob_cylinder_000)
col_collection_1.objects.link(ob_cylinder_003)
col_collection_1.objects.link(ob_cylinder_002)

# ---- scene / render settings (as saved in the file)
scene.camera = ob_camera
scene.frame_start = 1; scene.frame_end = 250; scene.frame_set(154)
scene.render.engine = 'BLENDER_EEVEE_NEXT'
scene.render.resolution_percentage = 50
scene.render.dither_intensity = 0.0
scene.cycles.use_denoising = False
scene.cycles.samples = 10
scene.cycles.sampling_pattern = 'TABULATED_SOBOL'
scene.cycles.light_sampling_threshold = 0.0
scene.cycles.use_adaptive_sampling = False
scene.cycles.use_light_tree = False
scene.cycles.blur_glossy = 0.0
scene.cycles.pixel_filter_type = 'GAUSSIAN'
scene.cycles.sample_clamp_indirect = 0.0
scene.view_settings.view_transform = 'Standard'
bpy.context.view_layer.update()
